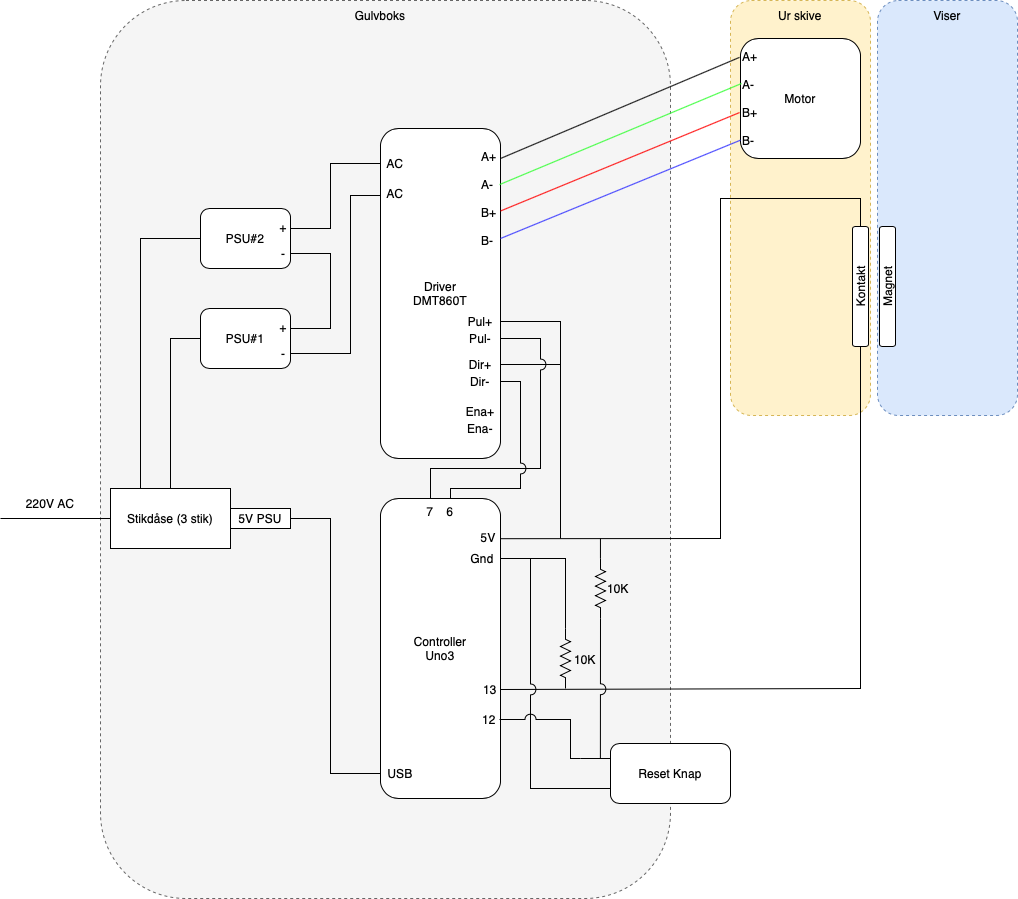

The diagram above was exported from draw.io. Its source (the exported page's mxGraphModel, read from the mxfile embedded in the PNG):
<mxGraphModel dx="1665" dy="549" grid="1" gridSize="10" guides="1" tooltips="1" connect="1" arrows="1" fold="1" page="1" pageScale="1" pageWidth="827" pageHeight="1169" math="0" shadow="0">
  <root>
    <mxCell id="0" />
    <mxCell id="1" parent="0" />
    <mxCell id="qrkqMXvxsfJEgGQK7cAp-27" value="" style="rounded=1;whiteSpace=wrap;html=1;fillColor=#f5f5f5;dashed=1;strokeColor=#666666;fontColor=#333333;" parent="1" vertex="1">
      <mxGeometry x="10" y="12" width="570" height="898" as="geometry" />
    </mxCell>
    <mxCell id="qrkqMXvxsfJEgGQK7cAp-10" value="" style="rounded=1;whiteSpace=wrap;html=1;fillColor=#fff2cc;dashed=1;strokeColor=#d6b656;" parent="1" vertex="1">
      <mxGeometry x="640" y="12" width="140" height="415" as="geometry" />
    </mxCell>
    <mxCell id="NkgPXzyj2ErXrCZgj2ab-4" value="PSU#1" style="rounded=1;whiteSpace=wrap;html=1;" parent="1" vertex="1">
      <mxGeometry x="110" y="320" width="90" height="60" as="geometry" />
    </mxCell>
    <mxCell id="NkgPXzyj2ErXrCZgj2ab-5" value="" style="endArrow=none;html=1;rounded=0;entryX=0;entryY=0.5;entryDx=0;entryDy=0;exitX=0.5;exitY=0;exitDx=0;exitDy=0;" parent="1" source="S6Jj7XA6q13D-qL-5X8c-39" target="NkgPXzyj2ErXrCZgj2ab-4" edge="1">
      <mxGeometry width="50" height="50" relative="1" as="geometry">
        <mxPoint x="20" y="350" as="sourcePoint" />
        <mxPoint x="40" y="340" as="targetPoint" />
        <Array as="points">
          <mxPoint x="80" y="350" />
        </Array>
      </mxGeometry>
    </mxCell>
    <mxCell id="NkgPXzyj2ErXrCZgj2ab-6" value="220V AC" style="text;html=1;strokeColor=none;fillColor=none;align=center;verticalAlign=middle;whiteSpace=wrap;rounded=0;" parent="1" vertex="1">
      <mxGeometry x="-70" y="500" width="60" height="30" as="geometry" />
    </mxCell>
    <mxCell id="NkgPXzyj2ErXrCZgj2ab-9" value="+" style="text;html=1;strokeColor=none;fillColor=none;align=center;verticalAlign=middle;whiteSpace=wrap;rounded=0;" parent="1" vertex="1">
      <mxGeometry x="163" y="324" width="60" height="30" as="geometry" />
    </mxCell>
    <mxCell id="NkgPXzyj2ErXrCZgj2ab-11" value="PSU#2" style="rounded=1;whiteSpace=wrap;html=1;" parent="1" vertex="1">
      <mxGeometry x="110" y="220" width="90" height="60" as="geometry" />
    </mxCell>
    <mxCell id="NkgPXzyj2ErXrCZgj2ab-12" value="" style="endArrow=none;html=1;rounded=0;entryX=0;entryY=0.5;entryDx=0;entryDy=0;exitX=0.25;exitY=0;exitDx=0;exitDy=0;" parent="1" source="S6Jj7XA6q13D-qL-5X8c-39" target="NkgPXzyj2ErXrCZgj2ab-11" edge="1">
      <mxGeometry width="50" height="50" relative="1" as="geometry">
        <mxPoint x="20" y="250" as="sourcePoint" />
        <mxPoint x="40" y="240" as="targetPoint" />
        <Array as="points">
          <mxPoint x="50" y="250" />
        </Array>
      </mxGeometry>
    </mxCell>
    <mxCell id="NkgPXzyj2ErXrCZgj2ab-14" value="+" style="text;html=1;strokeColor=none;fillColor=none;align=center;verticalAlign=middle;whiteSpace=wrap;rounded=0;" parent="1" vertex="1">
      <mxGeometry x="163" y="224" width="60" height="30" as="geometry" />
    </mxCell>
    <mxCell id="NkgPXzyj2ErXrCZgj2ab-16" value="" style="endArrow=none;html=1;rounded=0;entryX=1;entryY=0.75;entryDx=0;entryDy=0;" parent="1" target="NkgPXzyj2ErXrCZgj2ab-11" edge="1">
      <mxGeometry width="50" height="50" relative="1" as="geometry">
        <mxPoint x="200" y="340" as="sourcePoint" />
        <mxPoint x="320" y="270" as="targetPoint" />
        <Array as="points">
          <mxPoint x="240" y="340" />
          <mxPoint x="240" y="265" />
        </Array>
      </mxGeometry>
    </mxCell>
    <mxCell id="NkgPXzyj2ErXrCZgj2ab-17" value="-" style="text;html=1;strokeColor=none;fillColor=none;align=center;verticalAlign=middle;whiteSpace=wrap;rounded=0;" parent="1" vertex="1">
      <mxGeometry x="163" y="250" width="60" height="30" as="geometry" />
    </mxCell>
    <mxCell id="NkgPXzyj2ErXrCZgj2ab-18" value="" style="endArrow=none;html=1;rounded=0;entryX=0;entryY=0.5;entryDx=0;entryDy=0;" parent="1" target="S6Jj7XA6q13D-qL-5X8c-4" edge="1">
      <mxGeometry width="50" height="50" relative="1" as="geometry">
        <mxPoint x="200" y="240" as="sourcePoint" />
        <mxPoint x="240" y="160" as="targetPoint" />
        <Array as="points">
          <mxPoint x="240" y="240" />
          <mxPoint x="240" y="175" />
        </Array>
      </mxGeometry>
    </mxCell>
    <mxCell id="S6Jj7XA6q13D-qL-5X8c-1" value="Driver&lt;br&gt;DMT860T" style="rounded=1;whiteSpace=wrap;html=1;" parent="1" vertex="1">
      <mxGeometry x="290" y="140" width="120" height="330" as="geometry" />
    </mxCell>
    <mxCell id="S6Jj7XA6q13D-qL-5X8c-2" value="AC" style="text;html=1;strokeColor=none;fillColor=none;align=center;verticalAlign=middle;whiteSpace=wrap;rounded=0;" parent="1" vertex="1">
      <mxGeometry x="290" y="190" width="30" height="30" as="geometry" />
    </mxCell>
    <mxCell id="S6Jj7XA6q13D-qL-5X8c-4" value="AC" style="text;html=1;strokeColor=none;fillColor=none;align=center;verticalAlign=middle;whiteSpace=wrap;rounded=0;" parent="1" vertex="1">
      <mxGeometry x="290" y="160" width="30" height="30" as="geometry" />
    </mxCell>
    <mxCell id="S6Jj7XA6q13D-qL-5X8c-5" value="" style="endArrow=none;html=1;rounded=0;exitX=1;exitY=0.75;exitDx=0;exitDy=0;" parent="1" source="NkgPXzyj2ErXrCZgj2ab-4" edge="1">
      <mxGeometry width="50" height="50" relative="1" as="geometry">
        <mxPoint x="210" y="410" as="sourcePoint" />
        <mxPoint x="290" y="207" as="targetPoint" />
        <Array as="points">
          <mxPoint x="260" y="365" />
          <mxPoint x="260" y="207" />
        </Array>
      </mxGeometry>
    </mxCell>
    <mxCell id="S6Jj7XA6q13D-qL-5X8c-6" value="-" style="text;html=1;strokeColor=none;fillColor=none;align=center;verticalAlign=middle;whiteSpace=wrap;rounded=0;" parent="1" vertex="1">
      <mxGeometry x="163" y="350" width="60" height="30" as="geometry" />
    </mxCell>
    <mxCell id="S6Jj7XA6q13D-qL-5X8c-7" value="Motor" style="rounded=1;whiteSpace=wrap;html=1;" parent="1" vertex="1">
      <mxGeometry x="650" y="50" width="120" height="120" as="geometry" />
    </mxCell>
    <mxCell id="S6Jj7XA6q13D-qL-5X8c-12" value="A+&lt;br&gt;&lt;br&gt;A-&lt;br&gt;&lt;br&gt;B+&lt;br&gt;&lt;br&gt;B-" style="text;html=1;strokeColor=none;fillColor=none;align=left;verticalAlign=middle;whiteSpace=wrap;rounded=0;" parent="1" vertex="1">
      <mxGeometry x="650" y="50" width="30" height="120" as="geometry" />
    </mxCell>
    <mxCell id="S6Jj7XA6q13D-qL-5X8c-16" value="" style="endArrow=none;html=1;rounded=0;entryX=-0.03;entryY=0.157;entryDx=0;entryDy=0;entryPerimeter=0;" parent="1" target="S6Jj7XA6q13D-qL-5X8c-12" edge="1">
      <mxGeometry width="50" height="50" relative="1" as="geometry">
        <mxPoint x="410" y="170" as="sourcePoint" />
        <mxPoint x="510" y="100" as="targetPoint" />
      </mxGeometry>
    </mxCell>
    <mxCell id="S6Jj7XA6q13D-qL-5X8c-17" value="" style="endArrow=none;html=1;rounded=0;strokeColor=#33FF33;exitX=0.992;exitY=0.17;exitDx=0;exitDy=0;exitPerimeter=0;entryX=0.033;entryY=0.375;entryDx=0;entryDy=0;entryPerimeter=0;" parent="1" source="S6Jj7XA6q13D-qL-5X8c-1" target="S6Jj7XA6q13D-qL-5X8c-12" edge="1">
      <mxGeometry width="50" height="50" relative="1" as="geometry">
        <mxPoint x="470" y="120" as="sourcePoint" />
        <mxPoint x="560" y="140" as="targetPoint" />
      </mxGeometry>
    </mxCell>
    <mxCell id="S6Jj7XA6q13D-qL-5X8c-18" value="" style="endArrow=none;html=1;rounded=0;strokeColor=#FF0000;exitX=1;exitY=0.25;exitDx=0;exitDy=0;entryX=-0.03;entryY=0.617;entryDx=0;entryDy=0;entryPerimeter=0;" parent="1" source="S6Jj7XA6q13D-qL-5X8c-1" target="S6Jj7XA6q13D-qL-5X8c-12" edge="1">
      <mxGeometry width="50" height="50" relative="1" as="geometry">
        <mxPoint x="480" y="170" as="sourcePoint" />
        <mxPoint x="560" y="160" as="targetPoint" />
      </mxGeometry>
    </mxCell>
    <mxCell id="S6Jj7XA6q13D-qL-5X8c-19" value="" style="endArrow=none;html=1;rounded=0;strokeColor=#3333FF;entryX=0.002;entryY=0.847;entryDx=0;entryDy=0;entryPerimeter=0;" parent="1" target="S6Jj7XA6q13D-qL-5X8c-12" edge="1">
      <mxGeometry width="50" height="50" relative="1" as="geometry">
        <mxPoint x="410" y="250" as="sourcePoint" />
        <mxPoint x="560" y="190" as="targetPoint" />
      </mxGeometry>
    </mxCell>
    <mxCell id="S6Jj7XA6q13D-qL-5X8c-20" value="A+&lt;br&gt;&lt;br&gt;A-&lt;br&gt;&lt;br&gt;B+&lt;br&gt;&lt;br&gt;B-" style="text;html=1;strokeColor=none;fillColor=none;align=left;verticalAlign=middle;whiteSpace=wrap;rounded=0;" parent="1" vertex="1">
      <mxGeometry x="389" y="150" width="11" height="120" as="geometry" />
    </mxCell>
    <mxCell id="S6Jj7XA6q13D-qL-5X8c-27" value="Pul-" style="text;html=1;strokeColor=none;fillColor=none;align=center;verticalAlign=middle;whiteSpace=wrap;rounded=0;" parent="1" vertex="1">
      <mxGeometry x="370" y="337" width="40" height="26" as="geometry" />
    </mxCell>
    <mxCell id="S6Jj7XA6q13D-qL-5X8c-30" value="Pul+" style="text;html=1;strokeColor=none;fillColor=none;align=center;verticalAlign=middle;whiteSpace=wrap;rounded=0;" parent="1" vertex="1">
      <mxGeometry x="370" y="320" width="40" height="26" as="geometry" />
    </mxCell>
    <mxCell id="S6Jj7XA6q13D-qL-5X8c-35" value="Dir-" style="text;html=1;strokeColor=none;fillColor=none;align=center;verticalAlign=middle;whiteSpace=wrap;rounded=0;" parent="1" vertex="1">
      <mxGeometry x="370" y="380" width="40" height="26" as="geometry" />
    </mxCell>
    <mxCell id="S6Jj7XA6q13D-qL-5X8c-36" value="Dir+" style="text;html=1;strokeColor=none;fillColor=none;align=center;verticalAlign=middle;whiteSpace=wrap;rounded=0;" parent="1" vertex="1">
      <mxGeometry x="370" y="363" width="40" height="26" as="geometry" />
    </mxCell>
    <mxCell id="S6Jj7XA6q13D-qL-5X8c-37" value="Ena-" style="text;html=1;strokeColor=none;fillColor=none;align=center;verticalAlign=middle;whiteSpace=wrap;rounded=0;" parent="1" vertex="1">
      <mxGeometry x="370" y="427" width="40" height="26" as="geometry" />
    </mxCell>
    <mxCell id="S6Jj7XA6q13D-qL-5X8c-38" value="Ena+" style="text;html=1;strokeColor=none;fillColor=none;align=center;verticalAlign=middle;whiteSpace=wrap;rounded=0;" parent="1" vertex="1">
      <mxGeometry x="370" y="410" width="40" height="26" as="geometry" />
    </mxCell>
    <mxCell id="S6Jj7XA6q13D-qL-5X8c-39" value="Stikdåse (3 stik)" style="rounded=0;whiteSpace=wrap;html=1;" parent="1" vertex="1">
      <mxGeometry x="20" y="500" width="120" height="60" as="geometry" />
    </mxCell>
    <mxCell id="S6Jj7XA6q13D-qL-5X8c-40" value="" style="endArrow=none;html=1;rounded=0;entryX=0;entryY=0.5;entryDx=0;entryDy=0;" parent="1" target="S6Jj7XA6q13D-qL-5X8c-39" edge="1">
      <mxGeometry width="50" height="50" relative="1" as="geometry">
        <mxPoint x="-90" y="530" as="sourcePoint" />
        <mxPoint x="-20" y="530" as="targetPoint" />
      </mxGeometry>
    </mxCell>
    <mxCell id="S6Jj7XA6q13D-qL-5X8c-41" value="5V PSU" style="rounded=0;whiteSpace=wrap;html=1;" parent="1" vertex="1">
      <mxGeometry x="140" y="520" width="60" height="20" as="geometry" />
    </mxCell>
    <mxCell id="qrkqMXvxsfJEgGQK7cAp-1" value="Controller&lt;br&gt;Uno3" style="rounded=1;whiteSpace=wrap;html=1;" parent="1" vertex="1">
      <mxGeometry x="290" y="510" width="120" height="300" as="geometry" />
    </mxCell>
    <mxCell id="qrkqMXvxsfJEgGQK7cAp-2" value="USB" style="text;html=1;strokeColor=none;fillColor=none;align=center;verticalAlign=middle;whiteSpace=wrap;rounded=0;" parent="1" vertex="1">
      <mxGeometry x="290" y="770" width="40" height="30" as="geometry" />
    </mxCell>
    <mxCell id="qrkqMXvxsfJEgGQK7cAp-3" value="" style="endArrow=none;html=1;rounded=0;exitX=1;exitY=0.5;exitDx=0;exitDy=0;entryX=0;entryY=0.5;entryDx=0;entryDy=0;" parent="1" source="S6Jj7XA6q13D-qL-5X8c-41" target="qrkqMXvxsfJEgGQK7cAp-2" edge="1">
      <mxGeometry width="50" height="50" relative="1" as="geometry">
        <mxPoint x="240" y="540" as="sourcePoint" />
        <mxPoint x="290" y="490" as="targetPoint" />
        <Array as="points">
          <mxPoint x="240" y="530" />
          <mxPoint x="240" y="785" />
        </Array>
      </mxGeometry>
    </mxCell>
    <mxCell id="qrkqMXvxsfJEgGQK7cAp-4" value="7" style="text;html=1;strokeColor=none;fillColor=none;align=center;verticalAlign=middle;whiteSpace=wrap;rounded=0;" parent="1" vertex="1">
      <mxGeometry x="330" y="510" width="20" height="26" as="geometry" />
    </mxCell>
    <mxCell id="qrkqMXvxsfJEgGQK7cAp-5" value="6" style="text;html=1;strokeColor=none;fillColor=none;align=center;verticalAlign=middle;whiteSpace=wrap;rounded=0;" parent="1" vertex="1">
      <mxGeometry x="350" y="510" width="20" height="26" as="geometry" />
    </mxCell>
    <mxCell id="qrkqMXvxsfJEgGQK7cAp-6" value="5V" style="text;html=1;strokeColor=none;fillColor=none;align=center;verticalAlign=middle;whiteSpace=wrap;rounded=0;" parent="1" vertex="1">
      <mxGeometry x="387.5" y="534" width="20" height="30" as="geometry" />
    </mxCell>
    <mxCell id="qrkqMXvxsfJEgGQK7cAp-7" value="" style="endArrow=none;html=1;rounded=0;exitX=1;exitY=0.5;exitDx=0;exitDy=0;" parent="1" source="S6Jj7XA6q13D-qL-5X8c-30" edge="1">
      <mxGeometry width="50" height="50" relative="1" as="geometry">
        <mxPoint x="510" y="340" as="sourcePoint" />
        <mxPoint x="470" y="550" as="targetPoint" />
        <Array as="points">
          <mxPoint x="470" y="333" />
        </Array>
      </mxGeometry>
    </mxCell>
    <mxCell id="qrkqMXvxsfJEgGQK7cAp-11" value="Ur skive" style="text;html=1;strokeColor=none;fillColor=none;align=center;verticalAlign=middle;whiteSpace=wrap;rounded=0;" parent="1" vertex="1">
      <mxGeometry x="680" y="12" width="60" height="30" as="geometry" />
    </mxCell>
    <mxCell id="qrkqMXvxsfJEgGQK7cAp-12" value="" style="rounded=1;whiteSpace=wrap;html=1;fillColor=#dae8fc;dashed=1;strokeColor=#6c8ebf;" parent="1" vertex="1">
      <mxGeometry x="787" y="12" width="140" height="415" as="geometry" />
    </mxCell>
    <mxCell id="qrkqMXvxsfJEgGQK7cAp-13" value="Viser" style="text;html=1;strokeColor=none;fillColor=none;align=center;verticalAlign=middle;whiteSpace=wrap;rounded=0;" parent="1" vertex="1">
      <mxGeometry x="827" y="12" width="60" height="30" as="geometry" />
    </mxCell>
    <mxCell id="qrkqMXvxsfJEgGQK7cAp-14" value="Magnet" style="rounded=1;whiteSpace=wrap;html=1;direction=east;rotation=-90;" parent="1" vertex="1">
      <mxGeometry x="737" y="290" width="120" height="16" as="geometry" />
    </mxCell>
    <mxCell id="qrkqMXvxsfJEgGQK7cAp-15" value="Kontakt" style="rounded=1;whiteSpace=wrap;html=1;direction=east;rotation=-90;" parent="1" vertex="1">
      <mxGeometry x="710" y="290" width="120" height="16" as="geometry" />
    </mxCell>
    <mxCell id="qrkqMXvxsfJEgGQK7cAp-23" style="edgeStyle=orthogonalEdgeStyle;rounded=0;orthogonalLoop=1;jettySize=auto;html=1;entryX=1;entryY=0.5;entryDx=0;entryDy=0;exitX=0;exitY=0.5;exitDx=0;exitDy=0;exitPerimeter=0;endArrow=none;endFill=0;" parent="1" source="qrkqMXvxsfJEgGQK7cAp-17" target="qrkqMXvxsfJEgGQK7cAp-18" edge="1">
      <mxGeometry relative="1" as="geometry" />
    </mxCell>
    <mxCell id="qrkqMXvxsfJEgGQK7cAp-17" value="" style="pointerEvents=1;verticalLabelPosition=bottom;shadow=0;dashed=0;align=center;html=1;verticalAlign=top;shape=mxgraph.electrical.resistors.resistor_2;direction=south;" parent="1" vertex="1">
      <mxGeometry x="470" y="640" width="10" height="60" as="geometry" />
    </mxCell>
    <mxCell id="qrkqMXvxsfJEgGQK7cAp-18" value="Gnd" style="text;html=1;strokeColor=none;fillColor=none;align=center;verticalAlign=middle;whiteSpace=wrap;rounded=0;" parent="1" vertex="1">
      <mxGeometry x="374" y="555" width="36" height="30" as="geometry" />
    </mxCell>
    <mxCell id="qrkqMXvxsfJEgGQK7cAp-19" value="" style="endArrow=none;html=1;rounded=0;entryX=1;entryY=0.5;entryDx=0;entryDy=0;exitX=0.998;exitY=0.134;exitDx=0;exitDy=0;exitPerimeter=0;" parent="1" source="qrkqMXvxsfJEgGQK7cAp-1" target="qrkqMXvxsfJEgGQK7cAp-15" edge="1">
      <mxGeometry width="50" height="50" relative="1" as="geometry">
        <mxPoint x="630" y="540" as="sourcePoint" />
        <mxPoint x="590" y="270" as="targetPoint" />
        <Array as="points">
          <mxPoint x="630" y="550" />
          <mxPoint x="630" y="210" />
          <mxPoint x="730" y="210" />
          <mxPoint x="770" y="210" />
        </Array>
      </mxGeometry>
    </mxCell>
    <mxCell id="qrkqMXvxsfJEgGQK7cAp-20" value="" style="endArrow=none;html=1;rounded=0;exitX=1;exitY=0.5;exitDx=0;exitDy=0;entryX=0;entryY=0.5;entryDx=0;entryDy=0;" parent="1" source="qrkqMXvxsfJEgGQK7cAp-21" target="qrkqMXvxsfJEgGQK7cAp-15" edge="1">
      <mxGeometry width="50" height="50" relative="1" as="geometry">
        <mxPoint x="440" y="600" as="sourcePoint" />
        <mxPoint x="770" y="570" as="targetPoint" />
        <Array as="points">
          <mxPoint x="770" y="700" />
        </Array>
      </mxGeometry>
    </mxCell>
    <mxCell id="qrkqMXvxsfJEgGQK7cAp-21" value="13" style="text;html=1;strokeColor=none;fillColor=none;align=center;verticalAlign=middle;whiteSpace=wrap;rounded=0;" parent="1" vertex="1">
      <mxGeometry x="390" y="686" width="20" height="30" as="geometry" />
    </mxCell>
    <mxCell id="qrkqMXvxsfJEgGQK7cAp-24" value="10K" style="text;html=1;strokeColor=none;fillColor=none;align=center;verticalAlign=middle;whiteSpace=wrap;rounded=0;" parent="1" vertex="1">
      <mxGeometry x="480" y="656" width="30" height="30" as="geometry" />
    </mxCell>
    <mxCell id="qrkqMXvxsfJEgGQK7cAp-26" value="12" style="text;html=1;strokeColor=none;fillColor=none;align=center;verticalAlign=middle;whiteSpace=wrap;rounded=0;" parent="1" vertex="1">
      <mxGeometry x="389" y="716" width="20" height="30" as="geometry" />
    </mxCell>
    <mxCell id="qrkqMXvxsfJEgGQK7cAp-28" value="Gulvboks" style="text;html=1;strokeColor=none;fillColor=none;align=center;verticalAlign=middle;whiteSpace=wrap;rounded=0;" parent="1" vertex="1">
      <mxGeometry x="260" y="12" width="60" height="30" as="geometry" />
    </mxCell>
    <mxCell id="qrkqMXvxsfJEgGQK7cAp-29" value="Reset Knap" style="rounded=1;whiteSpace=wrap;html=1;" parent="1" vertex="1">
      <mxGeometry x="520" y="755" width="120" height="60" as="geometry" />
    </mxCell>
    <mxCell id="qrkqMXvxsfJEgGQK7cAp-31" value="" style="endArrow=none;html=1;rounded=0;entryX=0;entryY=0.75;entryDx=0;entryDy=0;jumpStyle=arc;jumpSize=11;" parent="1" source="qrkqMXvxsfJEgGQK7cAp-18" target="qrkqMXvxsfJEgGQK7cAp-29" edge="1">
      <mxGeometry width="50" height="50" relative="1" as="geometry">
        <mxPoint x="450" y="840" as="sourcePoint" />
        <mxPoint x="500" y="790" as="targetPoint" />
        <Array as="points">
          <mxPoint x="440" y="570" />
          <mxPoint x="440" y="800" />
        </Array>
      </mxGeometry>
    </mxCell>
    <mxCell id="qrkqMXvxsfJEgGQK7cAp-33" value="" style="endArrow=none;html=1;rounded=0;jumpStyle=arc;jumpSize=11;exitX=1;exitY=0.5;exitDx=0;exitDy=0;exitPerimeter=0;entryX=0.877;entryY=0.844;entryDx=0;entryDy=0;entryPerimeter=0;" parent="1" source="qrkqMXvxsfJEgGQK7cAp-34" target="qrkqMXvxsfJEgGQK7cAp-27" edge="1">
      <mxGeometry width="50" height="50" relative="1" as="geometry">
        <mxPoint x="550" y="620" as="sourcePoint" />
        <mxPoint x="520" y="770" as="targetPoint" />
        <Array as="points">
          <mxPoint x="510" y="720" />
          <mxPoint x="510" y="740" />
        </Array>
      </mxGeometry>
    </mxCell>
    <mxCell id="qrkqMXvxsfJEgGQK7cAp-34" value="" style="pointerEvents=1;verticalLabelPosition=bottom;shadow=0;dashed=0;align=center;html=1;verticalAlign=top;shape=mxgraph.electrical.resistors.resistor_2;direction=south;" parent="1" vertex="1">
      <mxGeometry x="505" y="570" width="10" height="60" as="geometry" />
    </mxCell>
    <mxCell id="qrkqMXvxsfJEgGQK7cAp-36" value="10K" style="text;html=1;strokeColor=none;fillColor=none;align=center;verticalAlign=middle;whiteSpace=wrap;rounded=0;" parent="1" vertex="1">
      <mxGeometry x="513" y="585" width="30" height="30" as="geometry" />
    </mxCell>
    <mxCell id="qrkqMXvxsfJEgGQK7cAp-37" value="" style="endArrow=none;html=1;rounded=0;entryX=0;entryY=0.5;entryDx=0;entryDy=0;entryPerimeter=0;movable=1;resizable=1;rotatable=1;deletable=1;editable=1;locked=0;connectable=1;" parent="1" edge="1">
      <mxGeometry width="50" height="50" relative="1" as="geometry">
        <mxPoint x="509.95000000000005" y="550" as="sourcePoint" />
        <mxPoint x="509.95000000000005" y="570" as="targetPoint" />
      </mxGeometry>
    </mxCell>
    <mxCell id="qrkqMXvxsfJEgGQK7cAp-38" value="" style="endArrow=none;html=1;rounded=0;exitX=1;exitY=0.5;exitDx=0;exitDy=0;" parent="1" source="S6Jj7XA6q13D-qL-5X8c-36" edge="1">
      <mxGeometry width="50" height="50" relative="1" as="geometry">
        <mxPoint x="440" y="400" as="sourcePoint" />
        <mxPoint x="470" y="376" as="targetPoint" />
      </mxGeometry>
    </mxCell>
    <mxCell id="qrkqMXvxsfJEgGQK7cAp-39" value="" style="endArrow=none;html=1;rounded=0;entryX=1;entryY=0.5;entryDx=0;entryDy=0;exitX=0.5;exitY=0;exitDx=0;exitDy=0;jumpStyle=arc;jumpSize=11;" parent="1" source="qrkqMXvxsfJEgGQK7cAp-4" target="S6Jj7XA6q13D-qL-5X8c-27" edge="1">
      <mxGeometry width="50" height="50" relative="1" as="geometry">
        <mxPoint x="410" y="450" as="sourcePoint" />
        <mxPoint x="460" y="400" as="targetPoint" />
        <Array as="points">
          <mxPoint x="340" y="480" />
          <mxPoint x="450" y="480" />
          <mxPoint x="450" y="350" />
        </Array>
      </mxGeometry>
    </mxCell>
    <mxCell id="qrkqMXvxsfJEgGQK7cAp-40" value="" style="endArrow=none;html=1;rounded=0;entryX=1;entryY=0.5;entryDx=0;entryDy=0;exitX=0.5;exitY=0;exitDx=0;exitDy=0;jumpStyle=arc;jumpSize=11;" parent="1" source="qrkqMXvxsfJEgGQK7cAp-5" target="S6Jj7XA6q13D-qL-5X8c-35" edge="1">
      <mxGeometry width="50" height="50" relative="1" as="geometry">
        <mxPoint x="380" y="500" as="sourcePoint" />
        <mxPoint x="430" y="450" as="targetPoint" />
        <Array as="points">
          <mxPoint x="360" y="500" />
          <mxPoint x="430" y="500" />
          <mxPoint x="430" y="393" />
        </Array>
      </mxGeometry>
    </mxCell>
    <mxCell id="qrkqMXvxsfJEgGQK7cAp-41" value="" style="endArrow=none;html=1;rounded=0;entryX=1;entryY=0.5;entryDx=0;entryDy=0;jumpStyle=arc;jumpSize=11;" parent="1" target="qrkqMXvxsfJEgGQK7cAp-26" edge="1">
      <mxGeometry width="50" height="50" relative="1" as="geometry">
        <mxPoint x="490" y="770" as="sourcePoint" />
        <mxPoint x="740" y="770" as="targetPoint" />
        <Array as="points">
          <mxPoint x="480" y="770" />
          <mxPoint x="480" y="731" />
        </Array>
      </mxGeometry>
    </mxCell>
    <mxCell id="qrkqMXvxsfJEgGQK7cAp-42" value="" style="endArrow=none;html=1;rounded=0;entryX=0;entryY=0.25;entryDx=0;entryDy=0;" parent="1" target="qrkqMXvxsfJEgGQK7cAp-29" edge="1">
      <mxGeometry width="50" height="50" relative="1" as="geometry">
        <mxPoint x="490" y="770" as="sourcePoint" />
        <mxPoint x="540" y="730" as="targetPoint" />
      </mxGeometry>
    </mxCell>
  </root>
</mxGraphModel>